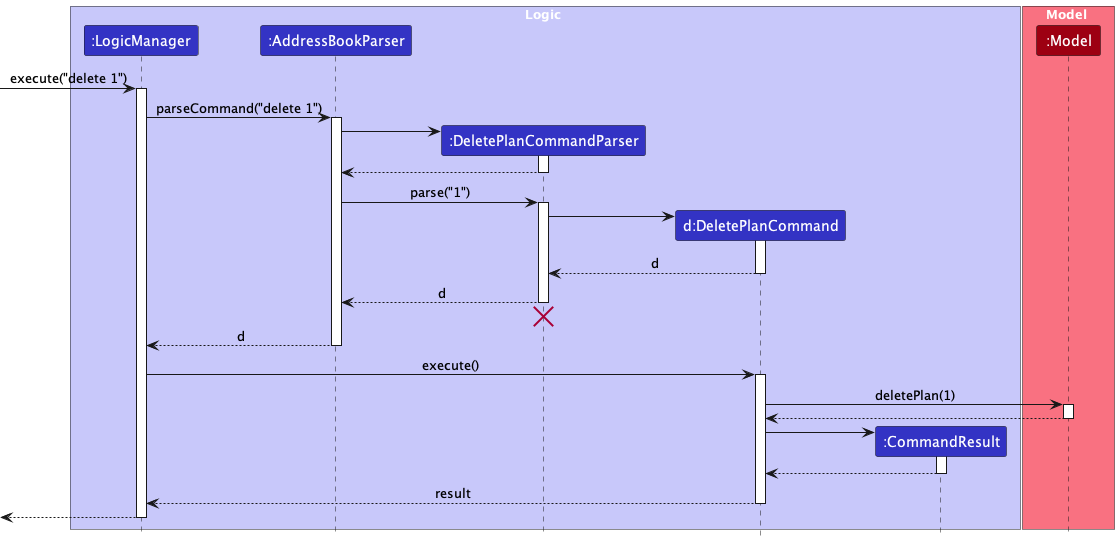

The diagram above was rendered by PlantUML. Its source (embedded in the PNG):
@startuml
!include style.puml
skinparam ArrowFontStyle plain

box Logic LOGIC_COLOR_T1
participant ":LogicManager" as LogicManager LOGIC_COLOR
participant ":AddressBookParser" as AddressBookParser LOGIC_COLOR
participant ":DeletePlanCommandParser" as DeletePlanCommandParser LOGIC_COLOR
participant "d:DeletePlanCommand" as DeletePlanCommand LOGIC_COLOR
participant ":CommandResult" as CommandResult LOGIC_COLOR
end box

box Model MODEL_COLOR_T1
participant ":Model" as Model MODEL_COLOR
end box

[-> LogicManager : execute("delete 1")
activate LogicManager

LogicManager -> AddressBookParser : parseCommand("delete 1")
activate AddressBookParser

create DeletePlanCommandParser
AddressBookParser -> DeletePlanCommandParser
activate DeletePlanCommandParser

DeletePlanCommandParser --> AddressBookParser
deactivate DeletePlanCommandParser

AddressBookParser -> DeletePlanCommandParser : parse("1")
activate DeletePlanCommandParser

create DeletePlanCommand
DeletePlanCommandParser -> DeletePlanCommand
activate DeletePlanCommand

DeletePlanCommand --> DeletePlanCommandParser : d
deactivate DeletePlanCommand

DeletePlanCommandParser --> AddressBookParser : d
deactivate DeletePlanCommandParser
'Hidden arrow to position the destroy marker below the end of the activation bar.
DeletePlanCommandParser -[hidden]-> AddressBookParser
destroy DeletePlanCommandParser

AddressBookParser --> LogicManager : d
deactivate AddressBookParser

LogicManager -> DeletePlanCommand : execute()
activate DeletePlanCommand

DeletePlanCommand -> Model : deletePlan(1)
activate Model

Model --> DeletePlanCommand
deactivate Model

create CommandResult
DeletePlanCommand -> CommandResult
activate CommandResult

CommandResult --> DeletePlanCommand
deactivate CommandResult

DeletePlanCommand --> LogicManager : result
deactivate DeletePlanCommand

[<--LogicManager
deactivate LogicManager
@enduml